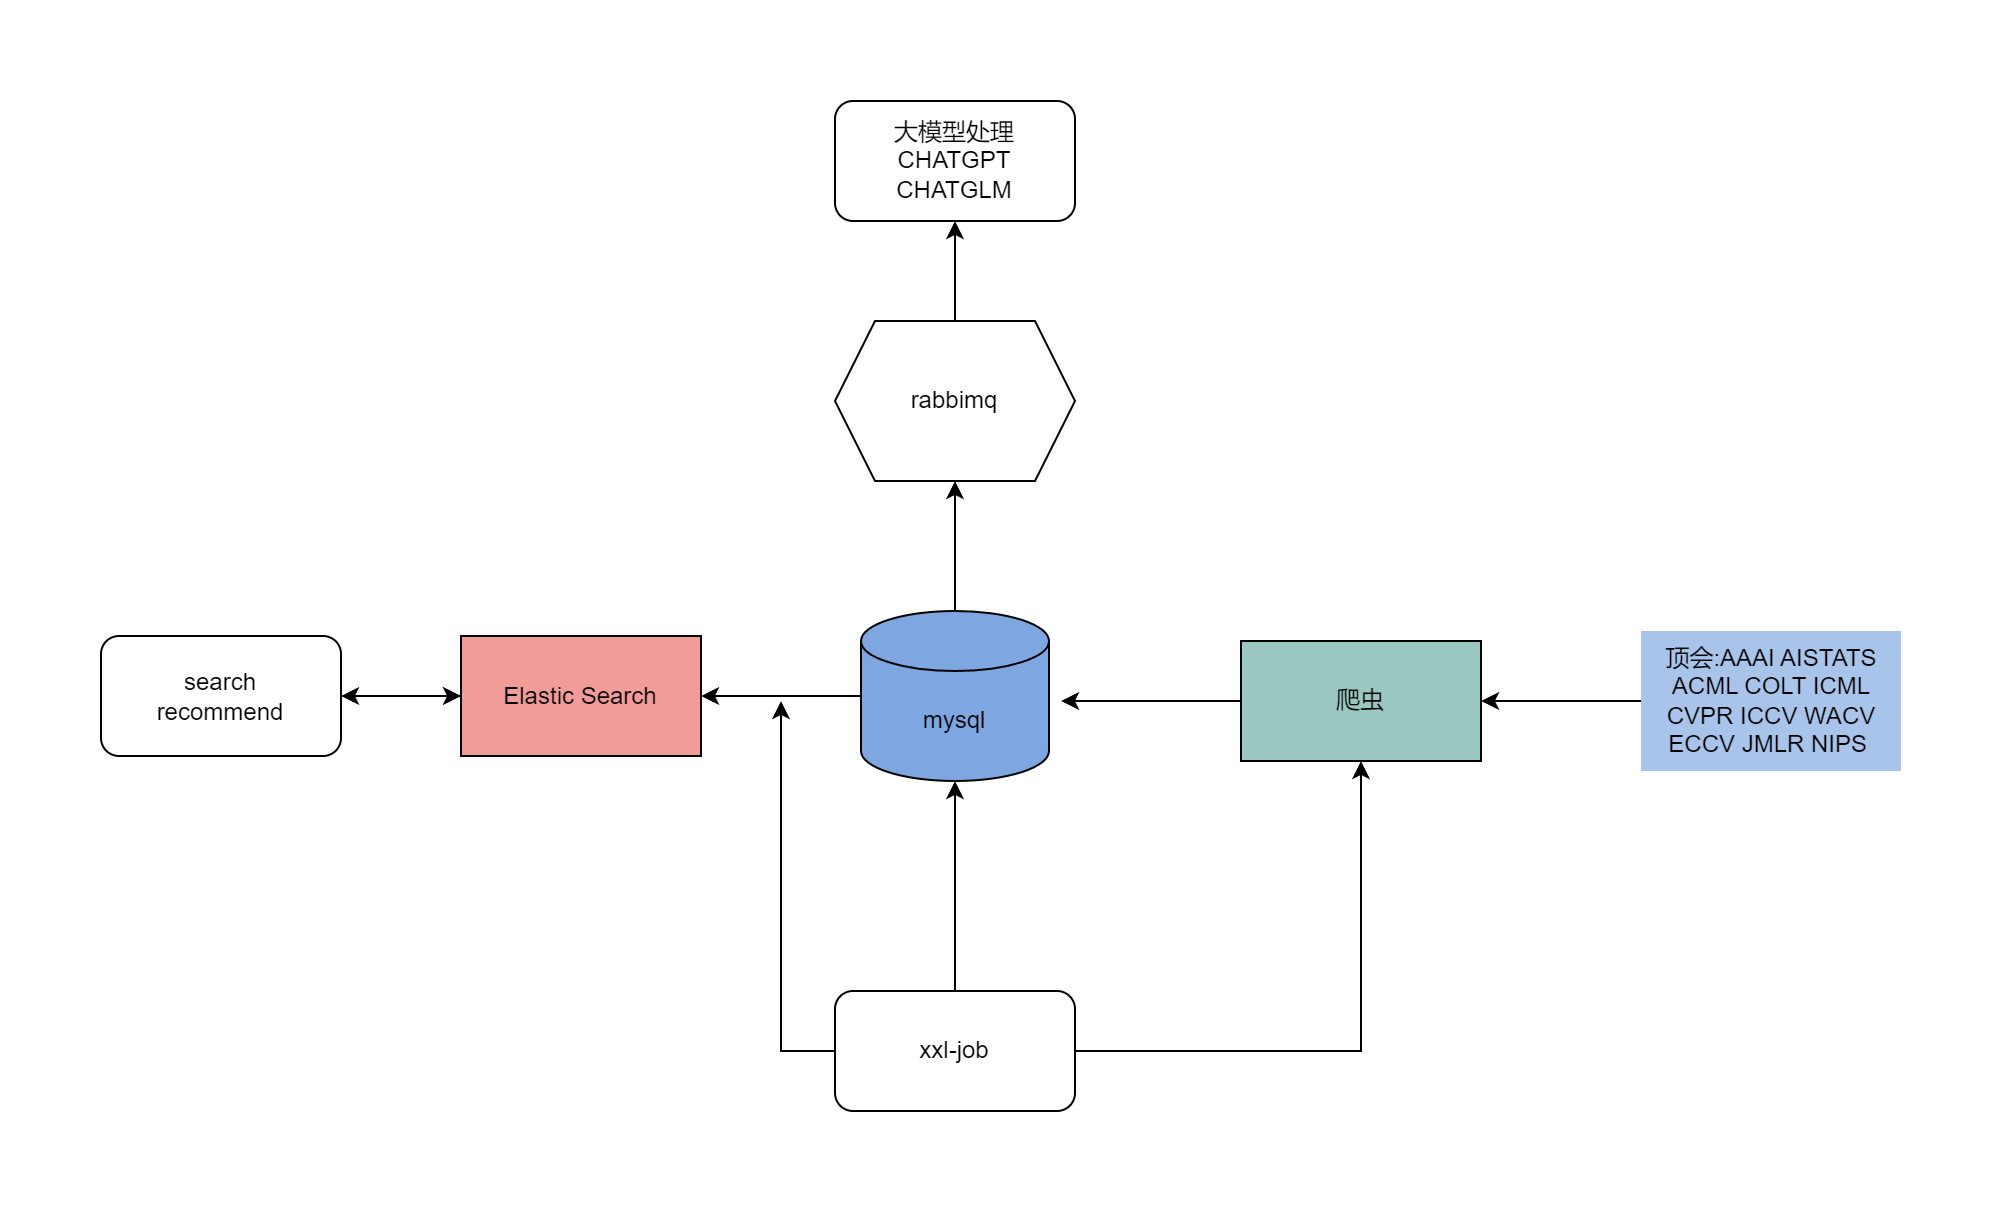

The diagram above was exported from draw.io. Its source (the exported page's mxGraphModel, read from the mxfile embedded in the PNG):
<mxGraphModel dx="2288" dy="743" grid="1" gridSize="10" guides="1" tooltips="1" connect="1" arrows="1" fold="1" page="1" pageScale="1" pageWidth="827" pageHeight="1169" math="0" shadow="0">
  <root>
    <mxCell id="0" />
    <mxCell id="1" parent="0" />
    <mxCell id="BuGr060ox6wG6_JL6Jrs-7" style="edgeStyle=orthogonalEdgeStyle;rounded=0;orthogonalLoop=1;jettySize=auto;html=1;" edge="1" parent="1" source="BuGr060ox6wG6_JL6Jrs-2">
      <mxGeometry relative="1" as="geometry">
        <mxPoint x="450" y="440" as="targetPoint" />
      </mxGeometry>
    </mxCell>
    <mxCell id="BuGr060ox6wG6_JL6Jrs-2" value="爬虫" style="rounded=0;whiteSpace=wrap;html=1;fillColor=#9AC7BF;" vertex="1" parent="1">
      <mxGeometry x="540" y="410" width="120" height="60" as="geometry" />
    </mxCell>
    <mxCell id="BuGr060ox6wG6_JL6Jrs-6" style="edgeStyle=orthogonalEdgeStyle;rounded=0;orthogonalLoop=1;jettySize=auto;html=1;" edge="1" parent="1" source="BuGr060ox6wG6_JL6Jrs-3" target="BuGr060ox6wG6_JL6Jrs-2">
      <mxGeometry relative="1" as="geometry" />
    </mxCell>
    <mxCell id="BuGr060ox6wG6_JL6Jrs-3" value="顶会:AAAI AISTATS &lt;br&gt;ACML COLT ICML &lt;br&gt;CVPR ICCV WACV &lt;br&gt;ECCV JMLR NIPS&amp;nbsp;" style="text;html=1;align=center;verticalAlign=middle;resizable=0;points=[];autosize=1;strokeColor=none;fillColor=#A9C4EB;" vertex="1" parent="1">
      <mxGeometry x="740" y="405" width="130" height="70" as="geometry" />
    </mxCell>
    <mxCell id="BuGr060ox6wG6_JL6Jrs-8" value="大模型处理&lt;br&gt;CHATGPT&lt;br&gt;CHATGLM" style="rounded=1;whiteSpace=wrap;html=1;" vertex="1" parent="1">
      <mxGeometry x="337" y="140" width="120" height="60" as="geometry" />
    </mxCell>
    <mxCell id="BuGr060ox6wG6_JL6Jrs-16" style="edgeStyle=orthogonalEdgeStyle;rounded=0;orthogonalLoop=1;jettySize=auto;html=1;entryX=0.5;entryY=1;entryDx=0;entryDy=0;" edge="1" parent="1" source="BuGr060ox6wG6_JL6Jrs-9" target="BuGr060ox6wG6_JL6Jrs-15">
      <mxGeometry relative="1" as="geometry" />
    </mxCell>
    <mxCell id="BuGr060ox6wG6_JL6Jrs-24" style="edgeStyle=orthogonalEdgeStyle;rounded=0;orthogonalLoop=1;jettySize=auto;html=1;entryX=1;entryY=0.5;entryDx=0;entryDy=0;" edge="1" parent="1" source="BuGr060ox6wG6_JL6Jrs-9" target="BuGr060ox6wG6_JL6Jrs-22">
      <mxGeometry relative="1" as="geometry" />
    </mxCell>
    <mxCell id="BuGr060ox6wG6_JL6Jrs-9" value="mysql" style="shape=cylinder3;whiteSpace=wrap;html=1;boundedLbl=1;backgroundOutline=1;size=15;fillColor=#7EA6E0;" vertex="1" parent="1">
      <mxGeometry x="350" y="395" width="94" height="85" as="geometry" />
    </mxCell>
    <mxCell id="BuGr060ox6wG6_JL6Jrs-25" style="edgeStyle=orthogonalEdgeStyle;rounded=0;orthogonalLoop=1;jettySize=auto;html=1;" edge="1" parent="1" source="BuGr060ox6wG6_JL6Jrs-11" target="BuGr060ox6wG6_JL6Jrs-2">
      <mxGeometry relative="1" as="geometry">
        <mxPoint x="700" y="440" as="targetPoint" />
      </mxGeometry>
    </mxCell>
    <mxCell id="BuGr060ox6wG6_JL6Jrs-26" style="edgeStyle=orthogonalEdgeStyle;rounded=0;orthogonalLoop=1;jettySize=auto;html=1;" edge="1" parent="1" source="BuGr060ox6wG6_JL6Jrs-11">
      <mxGeometry relative="1" as="geometry">
        <mxPoint x="310" y="440" as="targetPoint" />
      </mxGeometry>
    </mxCell>
    <mxCell id="BuGr060ox6wG6_JL6Jrs-29" style="edgeStyle=orthogonalEdgeStyle;rounded=0;orthogonalLoop=1;jettySize=auto;html=1;entryX=0.5;entryY=1;entryDx=0;entryDy=0;entryPerimeter=0;" edge="1" parent="1" source="BuGr060ox6wG6_JL6Jrs-11" target="BuGr060ox6wG6_JL6Jrs-9">
      <mxGeometry relative="1" as="geometry" />
    </mxCell>
    <mxCell id="BuGr060ox6wG6_JL6Jrs-11" value="xxl-job" style="rounded=1;whiteSpace=wrap;html=1;" vertex="1" parent="1">
      <mxGeometry x="337" y="585" width="120" height="60" as="geometry" />
    </mxCell>
    <mxCell id="BuGr060ox6wG6_JL6Jrs-18" style="edgeStyle=orthogonalEdgeStyle;rounded=0;orthogonalLoop=1;jettySize=auto;html=1;entryX=0.5;entryY=1;entryDx=0;entryDy=0;" edge="1" parent="1" source="BuGr060ox6wG6_JL6Jrs-15" target="BuGr060ox6wG6_JL6Jrs-8">
      <mxGeometry relative="1" as="geometry">
        <mxPoint x="397" y="210" as="targetPoint" />
      </mxGeometry>
    </mxCell>
    <mxCell id="BuGr060ox6wG6_JL6Jrs-15" value="rabbimq" style="shape=hexagon;perimeter=hexagonPerimeter2;whiteSpace=wrap;html=1;fixedSize=1;" vertex="1" parent="1">
      <mxGeometry x="337" y="250" width="120" height="80" as="geometry" />
    </mxCell>
    <mxCell id="BuGr060ox6wG6_JL6Jrs-32" style="edgeStyle=orthogonalEdgeStyle;rounded=0;orthogonalLoop=1;jettySize=auto;html=1;entryX=1;entryY=0.5;entryDx=0;entryDy=0;" edge="1" parent="1" source="BuGr060ox6wG6_JL6Jrs-22" target="BuGr060ox6wG6_JL6Jrs-28">
      <mxGeometry relative="1" as="geometry" />
    </mxCell>
    <mxCell id="BuGr060ox6wG6_JL6Jrs-22" value="Elastic Search" style="rounded=0;whiteSpace=wrap;html=1;fillColor=#F19C99;" vertex="1" parent="1">
      <mxGeometry x="150" y="407.5" width="120" height="60" as="geometry" />
    </mxCell>
    <mxCell id="BuGr060ox6wG6_JL6Jrs-31" style="edgeStyle=orthogonalEdgeStyle;rounded=0;orthogonalLoop=1;jettySize=auto;html=1;entryX=0;entryY=0.5;entryDx=0;entryDy=0;" edge="1" parent="1" source="BuGr060ox6wG6_JL6Jrs-28" target="BuGr060ox6wG6_JL6Jrs-22">
      <mxGeometry relative="1" as="geometry" />
    </mxCell>
    <mxCell id="BuGr060ox6wG6_JL6Jrs-28" value="search&lt;br&gt;recommend" style="rounded=1;whiteSpace=wrap;html=1;" vertex="1" parent="1">
      <mxGeometry x="-30" y="407.5" width="120" height="60" as="geometry" />
    </mxCell>
  </root>
</mxGraphModel>